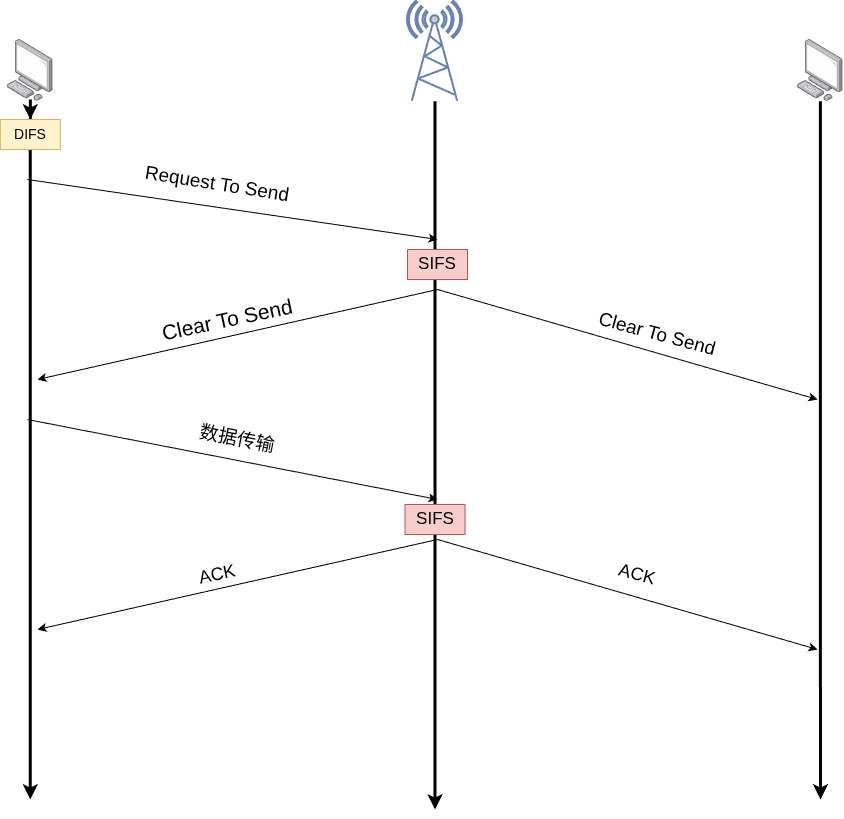

The diagram above was exported from draw.io. Its source (the exported page's mxGraphModel, read from the mxfile embedded in the PNG):
<mxGraphModel dx="2064" dy="1411" grid="1" gridSize="10" guides="1" tooltips="1" connect="1" arrows="1" fold="1" page="0" pageScale="1" pageWidth="827" pageHeight="1169" math="0" shadow="0">
  <root>
    <mxCell id="0" />
    <mxCell id="1" parent="0" />
    <mxCell id="62Y-5sR4GWH1koMsIW17-3" edge="1" parent="1" source="62Y-5sR4GWH1koMsIW17-11" style="edgeStyle=orthogonalEdgeStyle;rounded=0;orthogonalLoop=1;jettySize=auto;html=1;strokeWidth=3;">
      <mxGeometry relative="1" as="geometry">
        <mxPoint x="-257.20000000000005" y="680" as="targetPoint" />
      </mxGeometry>
    </mxCell>
    <mxCell id="F489Mann2QgiM10Rcfg2-1" parent="1" style="image;points=[];aspect=fixed;html=1;align=center;shadow=0;dashed=0;image=img/lib/allied_telesis/computer_and_terminals/Personal_Computer.svg;" value="" vertex="1">
      <mxGeometry height="61.800000000000004" width="45.6" x="-280" y="-80" as="geometry" />
    </mxCell>
    <mxCell id="62Y-5sR4GWH1koMsIW17-4" edge="1" parent="1" source="F489Mann2QgiM10Rcfg2-2" style="edgeStyle=orthogonalEdgeStyle;rounded=0;orthogonalLoop=1;jettySize=auto;html=1;strokeWidth=3;">
      <mxGeometry relative="1" as="geometry">
        <mxPoint x="533" y="680" as="targetPoint" />
      </mxGeometry>
    </mxCell>
    <mxCell id="F489Mann2QgiM10Rcfg2-2" parent="1" style="image;points=[];aspect=fixed;html=1;align=center;shadow=0;dashed=0;image=img/lib/allied_telesis/computer_and_terminals/Personal_Computer.svg;" value="" vertex="1">
      <mxGeometry height="61.800000000000004" width="45.6" x="510" y="-80" as="geometry" />
    </mxCell>
    <mxCell id="62Y-5sR4GWH1koMsIW17-2" edge="1" parent="1" source="62Y-5sR4GWH1koMsIW17-1" style="edgeStyle=orthogonalEdgeStyle;rounded=0;orthogonalLoop=1;jettySize=auto;html=1;strokeWidth=3;">
      <mxGeometry relative="1" as="geometry">
        <mxPoint x="147.5" y="690" as="targetPoint" />
      </mxGeometry>
    </mxCell>
    <mxCell id="62Y-5sR4GWH1koMsIW17-1" parent="1" style="fontColor=#0066CC;verticalAlign=top;verticalLabelPosition=bottom;labelPosition=center;align=center;html=1;outlineConnect=0;fillColor=#CCCCCC;strokeColor=#6881B3;gradientColor=none;gradientDirection=north;strokeWidth=2;shape=mxgraph.networks.radio_tower;" value="" vertex="1">
      <mxGeometry height="100" width="55" x="120" y="-118.2" as="geometry" />
    </mxCell>
    <mxCell id="62Y-5sR4GWH1koMsIW17-5" edge="1" parent="1" style="endArrow=classic;html=1;rounded=0;" value="">
      <mxGeometry height="50" relative="1" width="50" as="geometry">
        <mxPoint x="-260" y="60" as="sourcePoint" />
        <mxPoint x="150" y="120" as="targetPoint" />
      </mxGeometry>
    </mxCell>
    <mxCell id="62Y-5sR4GWH1koMsIW17-6" edge="1" parent="1" style="endArrow=classic;html=1;rounded=0;" value="">
      <mxGeometry height="50" relative="1" width="50" as="geometry">
        <mxPoint x="150" y="170" as="sourcePoint" />
        <mxPoint x="-250" y="260" as="targetPoint" />
      </mxGeometry>
    </mxCell>
    <mxCell id="62Y-5sR4GWH1koMsIW17-7" edge="1" parent="1" style="endArrow=classic;html=1;rounded=0;" value="">
      <mxGeometry height="50" relative="1" width="50" as="geometry">
        <mxPoint x="-260" y="300" as="sourcePoint" />
        <mxPoint x="150" y="380" as="targetPoint" />
      </mxGeometry>
    </mxCell>
    <mxCell id="62Y-5sR4GWH1koMsIW17-8" edge="1" parent="1" style="endArrow=classic;html=1;rounded=0;" value="">
      <mxGeometry height="50" relative="1" width="50" as="geometry">
        <mxPoint x="150" y="170" as="sourcePoint" />
        <mxPoint x="530" y="280" as="targetPoint" />
      </mxGeometry>
    </mxCell>
    <mxCell id="62Y-5sR4GWH1koMsIW17-9" edge="1" parent="1" style="endArrow=classic;html=1;rounded=0;" value="">
      <mxGeometry height="50" relative="1" width="50" as="geometry">
        <mxPoint x="150" y="420" as="sourcePoint" />
        <mxPoint x="-250" y="510" as="targetPoint" />
      </mxGeometry>
    </mxCell>
    <mxCell id="62Y-5sR4GWH1koMsIW17-10" edge="1" parent="1" style="endArrow=classic;html=1;rounded=0;" value="">
      <mxGeometry height="50" relative="1" width="50" as="geometry">
        <mxPoint x="150" y="420" as="sourcePoint" />
        <mxPoint x="530" y="530" as="targetPoint" />
      </mxGeometry>
    </mxCell>
    <mxCell id="62Y-5sR4GWH1koMsIW17-13" parent="1" style="text;html=1;whiteSpace=wrap;strokeColor=#b85450;fillColor=#f8cecc;align=center;verticalAlign=middle;rounded=0;fontSize=17;" value="SIFS" vertex="1">
      <mxGeometry height="30" width="60" x="120" y="130" as="geometry" />
    </mxCell>
    <mxCell id="62Y-5sR4GWH1koMsIW17-14" parent="1" style="text;html=1;whiteSpace=wrap;strokeColor=#b85450;fillColor=#f8cecc;align=center;verticalAlign=middle;rounded=0;fontSize=17;" value="SIFS" vertex="1">
      <mxGeometry height="30" width="60" x="117.5" y="385" as="geometry" />
    </mxCell>
    <mxCell id="62Y-5sR4GWH1koMsIW17-15" edge="1" parent="1" source="F489Mann2QgiM10Rcfg2-1" style="edgeStyle=orthogonalEdgeStyle;rounded=0;orthogonalLoop=1;jettySize=auto;html=1;strokeWidth=3;" target="62Y-5sR4GWH1koMsIW17-11" value="">
      <mxGeometry relative="1" as="geometry">
        <mxPoint x="-257" y="-18" as="sourcePoint" />
        <mxPoint x="-257.20000000000005" y="680" as="targetPoint" />
      </mxGeometry>
    </mxCell>
    <mxCell id="62Y-5sR4GWH1koMsIW17-11" parent="1" style="text;html=1;whiteSpace=wrap;strokeColor=#d6b656;fillColor=#fff2cc;align=center;verticalAlign=middle;rounded=0;fontSize=14;" value="DIFS" vertex="1">
      <mxGeometry height="30" width="60" x="-287.2" as="geometry" />
    </mxCell>
    <mxCell id="62Y-5sR4GWH1koMsIW17-17" parent="1" style="text;html=1;whiteSpace=wrap;strokeColor=none;fillColor=none;align=center;verticalAlign=middle;rounded=0;fontSize=19;rotation=9;" value="Request To Send" vertex="1">
      <mxGeometry height="30" width="180" x="-160" y="50" as="geometry" />
    </mxCell>
    <mxCell id="62Y-5sR4GWH1koMsIW17-18" parent="1" style="text;html=1;whiteSpace=wrap;strokeColor=none;fillColor=none;align=center;verticalAlign=middle;rounded=0;rotation=348;fontSize=21;" value="Clear To Send" vertex="1">
      <mxGeometry height="20" width="140" x="-130" y="190" as="geometry" />
    </mxCell>
    <mxCell id="62Y-5sR4GWH1koMsIW17-19" parent="1" style="text;html=1;whiteSpace=wrap;strokeColor=none;fillColor=none;align=center;verticalAlign=middle;rounded=0;fontSize=19;rotation=15;" value="Clear To Send" vertex="1">
      <mxGeometry height="30" width="180" x="279.9984676291659" y="200.00442696254783" as="geometry" />
    </mxCell>
    <mxCell id="62Y-5sR4GWH1koMsIW17-20" parent="1" style="text;html=1;whiteSpace=wrap;strokeColor=none;fillColor=none;align=center;verticalAlign=middle;rounded=0;fontSize=19;rotation=11;" value="数据传输" vertex="1">
      <mxGeometry height="40" width="120" x="-110" y="300" as="geometry" />
    </mxCell>
    <mxCell id="62Y-5sR4GWH1koMsIW17-21" parent="1" style="text;html=1;whiteSpace=wrap;strokeColor=none;fillColor=none;align=center;verticalAlign=middle;rounded=0;fontSize=18;rotation=348;" value="ACK" vertex="1">
      <mxGeometry height="30" width="60" x="-100" y="440" as="geometry" />
    </mxCell>
    <mxCell id="62Y-5sR4GWH1koMsIW17-22" parent="1" style="text;html=1;whiteSpace=wrap;strokeColor=none;fillColor=none;align=center;verticalAlign=middle;rounded=0;fontSize=18;rotation=15;" value="ACK" vertex="1">
      <mxGeometry height="30" width="60" x="320.0031033842806" y="439.9995647355399" as="geometry" />
    </mxCell>
  </root>
</mxGraphModel>